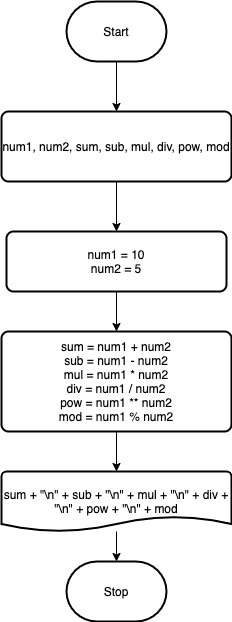

The diagram above was exported from draw.io. Its source (the exported page's mxGraphModel, read from the mxfile embedded in the PNG):
<mxGraphModel dx="490" dy="437" grid="1" gridSize="10" guides="1" tooltips="1" connect="1" arrows="1" fold="1" page="1" pageScale="1" pageWidth="850" pageHeight="1100" background="#ffffff" math="0" shadow="0">
  <root>
    <mxCell id="0" />
    <mxCell id="1" parent="0" />
    <mxCell id="4" style="edgeStyle=none;html=1;entryX=0.5;entryY=0;entryDx=0;entryDy=0;strokeColor=#000000;" edge="1" parent="1" source="2" target="3">
      <mxGeometry relative="1" as="geometry" />
    </mxCell>
    <mxCell id="2" value="Start" style="strokeWidth=2;html=1;shape=mxgraph.flowchart.terminator;whiteSpace=wrap;" vertex="1" parent="1">
      <mxGeometry x="210" y="40" width="100" height="60" as="geometry" />
    </mxCell>
    <mxCell id="7" style="edgeStyle=none;html=1;entryX=0.5;entryY=0;entryDx=0;entryDy=0;strokeColor=#000000;" edge="1" parent="1" source="3" target="5">
      <mxGeometry relative="1" as="geometry" />
    </mxCell>
    <mxCell id="3" value="num1, num2, sum, sub, mul, div, pow, mod" style="rounded=1;whiteSpace=wrap;html=1;absoluteArcSize=1;arcSize=14;strokeWidth=2;" vertex="1" parent="1">
      <mxGeometry x="145" y="150" width="230" height="70" as="geometry" />
    </mxCell>
    <mxCell id="8" style="edgeStyle=none;html=1;strokeColor=#000000;" edge="1" parent="1" source="5" target="6">
      <mxGeometry relative="1" as="geometry" />
    </mxCell>
    <mxCell id="5" value="num1 = 10&lt;br&gt;num2 = 5" style="rounded=1;whiteSpace=wrap;html=1;absoluteArcSize=1;arcSize=14;strokeWidth=2;" vertex="1" parent="1">
      <mxGeometry x="150" y="270" width="220" height="60" as="geometry" />
    </mxCell>
    <mxCell id="10" style="edgeStyle=none;html=1;exitX=0.5;exitY=1;exitDx=0;exitDy=0;strokeColor=#000000;" edge="1" parent="1" source="6" target="9">
      <mxGeometry relative="1" as="geometry" />
    </mxCell>
    <mxCell id="6" value="sum = num1 + num2&lt;br&gt;sub = num1 - num2&lt;br&gt;mul = num1 * num2&lt;br&gt;div = num1 / num2&lt;br&gt;pow = num1 ** num2&lt;br&gt;mod = num1 % num2" style="rounded=1;whiteSpace=wrap;html=1;absoluteArcSize=1;arcSize=14;strokeWidth=2;" vertex="1" parent="1">
      <mxGeometry x="145" y="370" width="230" height="100" as="geometry" />
    </mxCell>
    <mxCell id="12" style="edgeStyle=none;html=1;strokeColor=#000000;" edge="1" parent="1" source="9" target="11">
      <mxGeometry relative="1" as="geometry" />
    </mxCell>
    <mxCell id="9" value="sum + &quot;\n&quot; + sub + &quot;\n&quot; + mul + &quot;\n&quot; + div + &quot;\n&quot; + pow + &quot;\n&quot; + mod" style="strokeWidth=2;html=1;shape=mxgraph.flowchart.document2;whiteSpace=wrap;size=0.25;" vertex="1" parent="1">
      <mxGeometry x="145" y="510" width="230" height="60" as="geometry" />
    </mxCell>
    <mxCell id="11" value="Stop" style="strokeWidth=2;html=1;shape=mxgraph.flowchart.terminator;whiteSpace=wrap;" vertex="1" parent="1">
      <mxGeometry x="210" y="600" width="100" height="60" as="geometry" />
    </mxCell>
  </root>
</mxGraphModel>